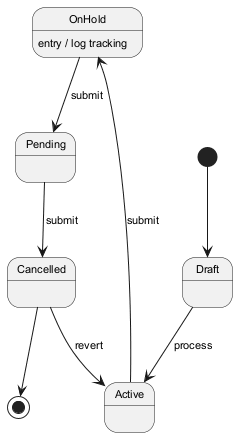

The diagram above was rendered by PlantUML. Its source (embedded in the PNG):
@startuml
skinparam backgroundColor #FFFFFF
skinparam classBackgroundColor #F1F8E9
skinparam classBorderColor #33691E
skinparam defaultFontSize 11
[*] --> Draft
Draft --> Active : process
Active --> OnHold : submit
OnHold --> Pending : submit
OnHold : entry / log tracking
Pending --> Cancelled : submit
Cancelled --> Active : revert
Cancelled --> [*]
@enduml